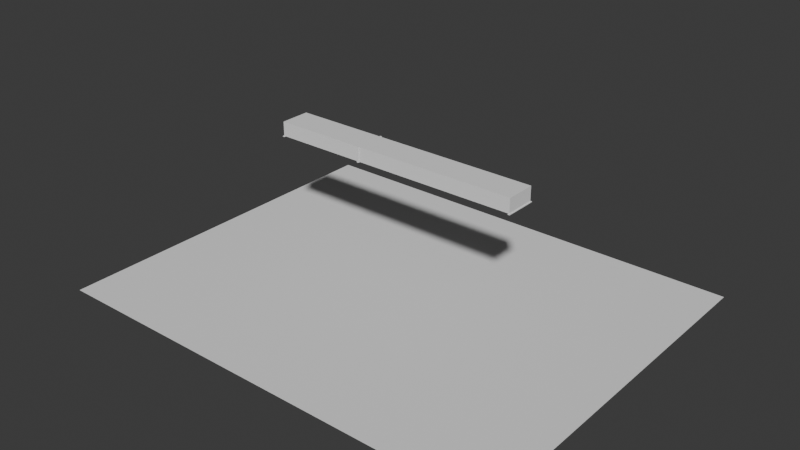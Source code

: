 # Source: FallingAerations.blend  (saved by Blender 4.4.30; exported with 4.5.12 LTS)
import bpy
from mathutils import Matrix  # noqa: F401  (used for matrix-valued properties, if any)

bpy.ops.wm.read_factory_settings(use_empty=True)
scene = bpy.context.scene
scene.name = 'Scene'

# ---- collections
col_collection = bpy.data.collections.new('Collection'); scene.collection.children.link(col_collection)

# ---- world
world_world = bpy.data.worlds.new('World'); scene.world = world_world
world_world.use_nodes = True; world_world.node_tree.nodes.clear()
_N = world_world.node_tree.nodes; _L = world_world.node_tree.links
n0 = _N.new('ShaderNodeOutputWorld'); n0.name = 'World Output'; n0.location = (300, 300)
n1 = _N.new('ShaderNodeBackground'); n1.name = 'Background'; n1.location = (10, 300)
n1.inputs[0].default_value = (0.05088, 0.05088, 0.05088, 1.0)
_L.new(n1.outputs[0], n0.inputs[0])
n0.is_active_output = True
world_world.color = (0.05088, 0.05088, 0.05088)
world_world.sun_shadow_jitter_overblur = 0.0

# ---- meshes
me_cube = bpy.data.meshes.new('Cube')
me_cube.from_pydata([(-3.226, -0.597, -0.2815), (-3.226, -0.597, 0.2815), (-3.226, 0.597, -0.2815), (-3.226, 0.597, 0.2815), (3.226, -0.597, -0.2815), (3.226, -0.597, 0.2815), (3.226, 0.597, -0.2815), (3.226, 0.597, 0.2815)], [], [(0, 1, 3, 2), (2, 3, 7, 6), (6, 7, 5, 4), (4, 5, 1, 0), (2, 6, 4, 0), (7, 3, 1, 5)])
_uv = me_cube.uv_layers.new(name='UVMap')
_uv.uv.foreach_set('vector', [0.375, 0.0, 0.625, 0.0, 0.625, 0.25, 0.375, 0.25, 0.375, 0.25, 0.625, 0.25, 0.625, 0.5, 0.375, 0.5, 0.375, 0.5, 0.625, 0.5, 0.625, 0.75, 0.375, 0.75, 0.375, 0.75, 0.625, 0.75, 0.625, 1.0, 0.375, 1.0, 0.125, 0.5, 0.375, 0.5, 0.375, 0.75, 0.125, 0.75, 0.625, 0.5, 0.875, 0.5, 0.875, 0.75, 0.625, 0.75])
me_cube.update()
me_plane = bpy.data.meshes.new('Plane')
me_plane.from_pydata([(-9.312, -7.429, 0.0), (9.312, -7.429, 0.0), (-9.312, 7.429, 0.0), (9.312, 7.429, 0.0)], [], [(0, 1, 3, 2)])
_uv = me_plane.uv_layers.new(name='UVMap')
_uv.uv.foreach_set('vector', [0.0, 0.0, 1.0, 0.0, 1.0, 1.0, 0.0, 1.0])
me_plane.update()
me_cube_001 = bpy.data.meshes.new('Cube.001')
me_cube_001.from_pydata([(-0.03847, -0.6368, -0.01379), (-0.03847, -0.6368, 0.01379), (-0.03847, 0.6368, -0.01379), (-0.03847, 0.6368, 0.01379), (0.03847, -0.6368, -0.01379), (0.03847, -0.6368, 0.01379), (0.03847, 0.6368, -0.01379), (0.03847, 0.6368, 0.01379)], [], [(0, 1, 3, 2), (2, 3, 7, 6), (6, 7, 5, 4), (4, 5, 1, 0), (2, 6, 4, 0), (7, 3, 1, 5)])
_uv = me_cube_001.uv_layers.new(name='UVMap')
_uv.uv.foreach_set('vector', [0.375, 0.0, 0.625, 0.0, 0.625, 0.25, 0.375, 0.25, 0.375, 0.25, 0.625, 0.25, 0.625, 0.5, 0.375, 0.5, 0.375, 0.5, 0.625, 0.5, 0.625, 0.75, 0.375, 0.75, 0.375, 0.75, 0.625, 0.75, 0.625, 1.0, 0.375, 1.0, 0.125, 0.5, 0.375, 0.5, 0.375, 0.75, 0.125, 0.75, 0.625, 0.5, 0.875, 0.5, 0.875, 0.75, 0.625, 0.75])
me_cube_001.update()
me_cube_003 = bpy.data.meshes.new('Cube.003')
me_cube_003.from_pydata([(-0.03847, -0.6368, -0.01379), (-0.03847, -0.6368, 0.01379), (-0.03847, 0.6368, -0.01379), (-0.03847, 0.6368, 0.01379), (0.03847, -0.6368, -0.01379), (0.03847, -0.6368, 0.01379), (0.03847, 0.6368, -0.01379), (0.03847, 0.6368, 0.01379)], [], [(0, 1, 3, 2), (2, 3, 7, 6), (6, 7, 5, 4), (4, 5, 1, 0), (2, 6, 4, 0), (7, 3, 1, 5)])
_uv = me_cube_003.uv_layers.new(name='UVMap')
_uv.uv.foreach_set('vector', [0.375, 0.0, 0.625, 0.0, 0.625, 0.25, 0.375, 0.25, 0.375, 0.25, 0.625, 0.25, 0.625, 0.5, 0.375, 0.5, 0.375, 0.5, 0.625, 0.5, 0.625, 0.75, 0.375, 0.75, 0.375, 0.75, 0.625, 0.75, 0.625, 1.0, 0.375, 1.0, 0.125, 0.5, 0.375, 0.5, 0.375, 0.75, 0.125, 0.75, 0.625, 0.5, 0.875, 0.5, 0.875, 0.75, 0.625, 0.75])
me_cube_003.update()
me_cube_004 = bpy.data.meshes.new('Cube.004')
me_cube_004.from_pydata([(-1.837, -0.597, -0.2815), (-1.837, -0.597, 0.2815), (-1.837, 0.597, -0.2815), (-1.837, 0.597, 0.2815), (1.837, -0.597, -0.2815), (1.837, -0.597, 0.2815), (1.837, 0.597, -0.2815), (1.837, 0.597, 0.2815)], [], [(0, 1, 3, 2), (2, 3, 7, 6), (6, 7, 5, 4), (4, 5, 1, 0), (2, 6, 4, 0), (7, 3, 1, 5)])
_uv = me_cube_004.uv_layers.new(name='UVMap')
_uv.uv.foreach_set('vector', [0.375, 0.0, 0.625, 0.0, 0.625, 0.25, 0.375, 0.25, 0.375, 0.25, 0.625, 0.25, 0.625, 0.5, 0.375, 0.5, 0.375, 0.5, 0.625, 0.5, 0.625, 0.75, 0.375, 0.75, 0.375, 0.75, 0.625, 0.75, 0.625, 1.0, 0.375, 1.0, 0.125, 0.5, 0.375, 0.5, 0.375, 0.75, 0.125, 0.75, 0.625, 0.5, 0.875, 0.5, 0.875, 0.75, 0.625, 0.75])
me_cube_004.update()
me_cube_005 = bpy.data.meshes.new('Cube.005')
me_cube_005.from_pydata([(-0.03847, -0.6368, -0.3139), (-0.03847, -0.6368, -0.2863), (-0.03847, 0.6368, -0.3139), (-0.03847, 0.6368, -0.2863), (0.03847, -0.6368, -0.3139), (0.03847, -0.6368, -0.2863), (0.03847, 0.6368, -0.3139), (0.03847, 0.6368, -0.2863), (-0.03847, -0.6044, -0.3139), (-0.03847, -0.6044, -0.2863), (0.03847, -0.6044, -0.3139), (0.03847, -0.6044, -0.2863), (0.03847, -0.6044, 0.2865), (0.03847, -0.6368, 0.2865), (-0.03847, -0.6368, 0.2865), (-0.03847, -0.6044, 0.2865), (-0.03847, 0.6046, -0.2863), (0.03847, 0.6046, -0.3139), (-0.03847, 0.6046, -0.3139), (0.03847, 0.6046, -0.2863), (-0.03847, 0.6046, 0.2861), (-0.03847, 0.6368, 0.2861), (0.03847, 0.6368, 0.2861), (0.03847, 0.6046, 0.2861)], [], [(18, 16, 3, 2), (2, 3, 7, 6), (10, 11, 5, 4), (4, 5, 1, 0), (8, 10, 4, 0), (1, 5, 13, 14), (19, 16, 9, 11), (18, 17, 10, 8), (17, 19, 11, 10), (0, 1, 9, 8), (12, 15, 14, 13), (11, 9, 15, 12), (5, 11, 12, 13), (9, 1, 14, 15), (6, 7, 19, 17), (2, 6, 17, 18), (19, 7, 22, 23), (8, 9, 16, 18), (22, 21, 20, 23), (7, 3, 21, 22), (16, 19, 23, 20), (3, 16, 20, 21)])
_uv = me_cube_005.uv_layers.new(name='UVMap')
_uv.uv.foreach_set('vector', [0.375, 0.2437, 0.625, 0.2437, 0.625, 0.25, 0.375, 0.25, 0.375, 0.25, 0.625, 0.25, 0.625, 0.5, 0.375, 0.5, 0.375, 0.7436, 0.625, 0.7436, 0.625, 0.75, 0.375, 0.75, 0.375, 0.75, 0.625, 0.75, 0.625, 1.0, 0.375, 1.0, 0.125, 0.7436, 0.375, 0.7436, 0.375, 0.75, 0.125, 0.75, 0.625, 1.0, 0.625, 0.75, 0.625, 0.75, 0.625, 1.0, 0.625, 0.5063, 0.875, 0.5063, 0.875, 0.7436, 0.625, 0.7436, 0.125, 0.5063, 0.375, 0.5063, 0.375, 0.7436, 0.125, 0.7436, 0.375, 0.5063, 0.625, 0.5063, 0.625, 0.7436, 0.375, 0.7436, 0.375, 0.0, 0.625, 0.0, 0.625, 0.00636, 0.375, 0.00636, 0.625, 0.7436, 0.875, 0.7436, 0.875, 0.75, 0.625, 0.75, 0.625, 0.7436, 0.875, 0.7436, 0.875, 0.7436, 0.625, 0.7436, 0.625, 0.75, 0.625, 0.7436, 0.625, 0.7436, 0.625, 0.75, 0.625, 0.00636, 0.625, 0.0, 0.625, 0.0, 0.625, 0.00636, 0.375, 0.5, 0.625, 0.5, 0.625, 0.5063, 0.375, 0.5063, 0.125, 0.5, 0.375, 0.5, 0.375, 0.5063, 0.125, 0.5063, 0.625, 0.5063, 0.625, 0.5, 0.625, 0.5, 0.625, 0.5063, 0.375, 0.00636, 0.625, 0.00636, 0.625, 0.2437, 0.375, 0.2437, 0.625, 0.5, 0.875, 0.5, 0.875, 0.5063, 0.625, 0.5063, 0.625, 0.5, 0.625, 0.25, 0.625, 0.25, 0.625, 0.5, 0.875, 0.5063, 0.625, 0.5063, 0.625, 0.5063, 0.875, 0.5063, 0.625, 0.25, 0.625, 0.2437, 0.625, 0.2437, 0.625, 0.25])
me_cube_005.update()

# ---- objects
ob_cube = bpy.data.objects.new('Cube', me_cube)
ob_plane = bpy.data.objects.new('Plane', me_plane)
ob_cube_001 = bpy.data.objects.new('Cube.001', me_cube_001)
ob_cube_002 = bpy.data.objects.new('Cube.002', me_cube_003)
ob_cube_003 = bpy.data.objects.new('Cube.003', me_cube_004)
ob_cube_004 = bpy.data.objects.new('Cube.004', me_cube_005)

# ---- transforms, parenting, visibility, modifiers, constraints
ob_cube.location = (1.813, 0.0, 5.414)
ob_cube.color = (0.5889, 0.5889, 0.5889, 1.0)
ob_plane.location = (0.0, 0.0, 0.0)
ob_plane.color = (1.0, 0.5496, 0.1174, 1.0)
ob_cube_001.location = (5.041, -6.754e-07, 5.118)
ob_cube_002.location = (-5.088, -6.754e-07, 5.118)
ob_cube_003.location = (-3.253, 0.0, 5.414)
ob_cube_003.color = (0.5889, 0.5889, 0.5889, 1.0)
ob_cube_004.location = (-1.413, -6.557e-07, 5.418)

# ---- collection membership
col_collection.objects.link(ob_cube)
col_collection.objects.link(ob_plane)
col_collection.objects.link(ob_cube_001)
col_collection.objects.link(ob_cube_002)
col_collection.objects.link(ob_cube_003)
col_collection.objects.link(ob_cube_004)

# ---- scene / render settings (as saved in the file)
scene.frame_start = 1; scene.frame_end = 70; scene.frame_set(38)
scene.render.engine = 'CYCLES'
bpy.context.view_layer.update()

# ---- added for rendering (the .blend has no active camera and no usable light): camera, sun
cam_auto = bpy.data.cameras.new('AutoCamera')
cam_auto.lens = 50.0
cam_auto.sensor_width = 36.0
cam_auto.clip_end = 1000.0
ob_auto_camera = bpy.data.objects.new('AutoCamera', cam_auto)
scene.collection.objects.link(ob_auto_camera)
ob_auto_camera.location = (22.6648, -27.1977, 20.9794)
ob_auto_camera.rotation_euler = (1.09748, -7.21219e-08, 0.694738)
scene.camera = ob_auto_camera
light_auto_sun = bpy.data.lights.new('AutoSun', 'SUN')
light_auto_sun.energy = 3.0
light_auto_sun.angle = 0.0523599
ob_auto_sun = bpy.data.objects.new('AutoSun', light_auto_sun)
scene.collection.objects.link(ob_auto_sun)
ob_auto_sun.rotation_euler = (0.872665, 0.174533, 0.523599)
bpy.context.view_layer.update()

